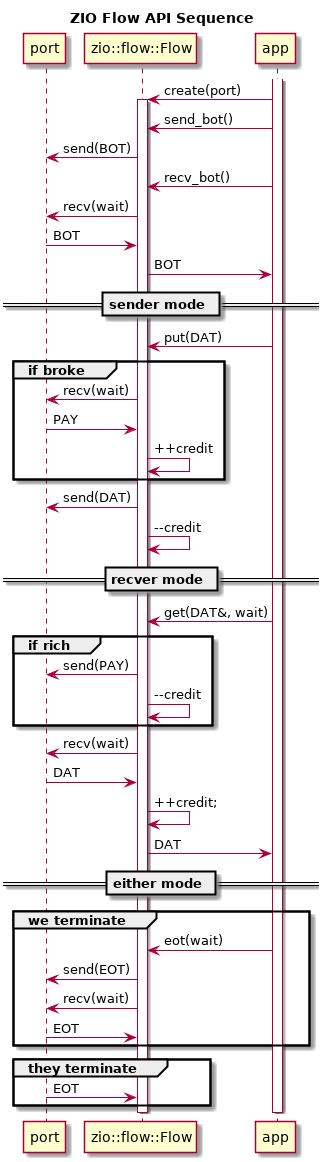

The diagram above was rendered by PlantUML. Its source (embedded in the PNG):
@startuml
title ZIO Flow API Sequence
participant "port" as port
participant "zio::flow::Flow" as cc
participant app
activate app
        app -> cc : create(port)
        activate cc
                app -> cc : send_bot()
                cc -> port : send(BOT)
                app -> cc : recv_bot()
                cc -> port : recv(wait)
                port -> cc : BOT
                cc -> app : BOT

                == sender mode ==

                app -> cc : put(DAT)
                group if broke
                        cc -> port : recv(wait)
                        port -> cc : PAY
                        cc -> cc : ++credit
                end
                cc -> port : send(DAT)
                cc -> cc : --credit

                == recver mode ==

                app -> cc : get(DAT&, wait)
                group if rich
                        cc -> port : send(PAY)
                        cc -> cc : --credit
                end
                cc -> port : recv(wait)
                port -> cc : DAT
                cc -> cc : ++credit;
                cc -> app : DAT

                == either mode == 

                group we terminate
                        app -> cc : eot(wait)
                        cc -> port : send(EOT)
                        cc -> port : recv(wait)
                        port -> cc : EOT
                end
                group they terminate
                        port -> cc : EOT
                end

        deactivate cc
deactivate app
@enduml